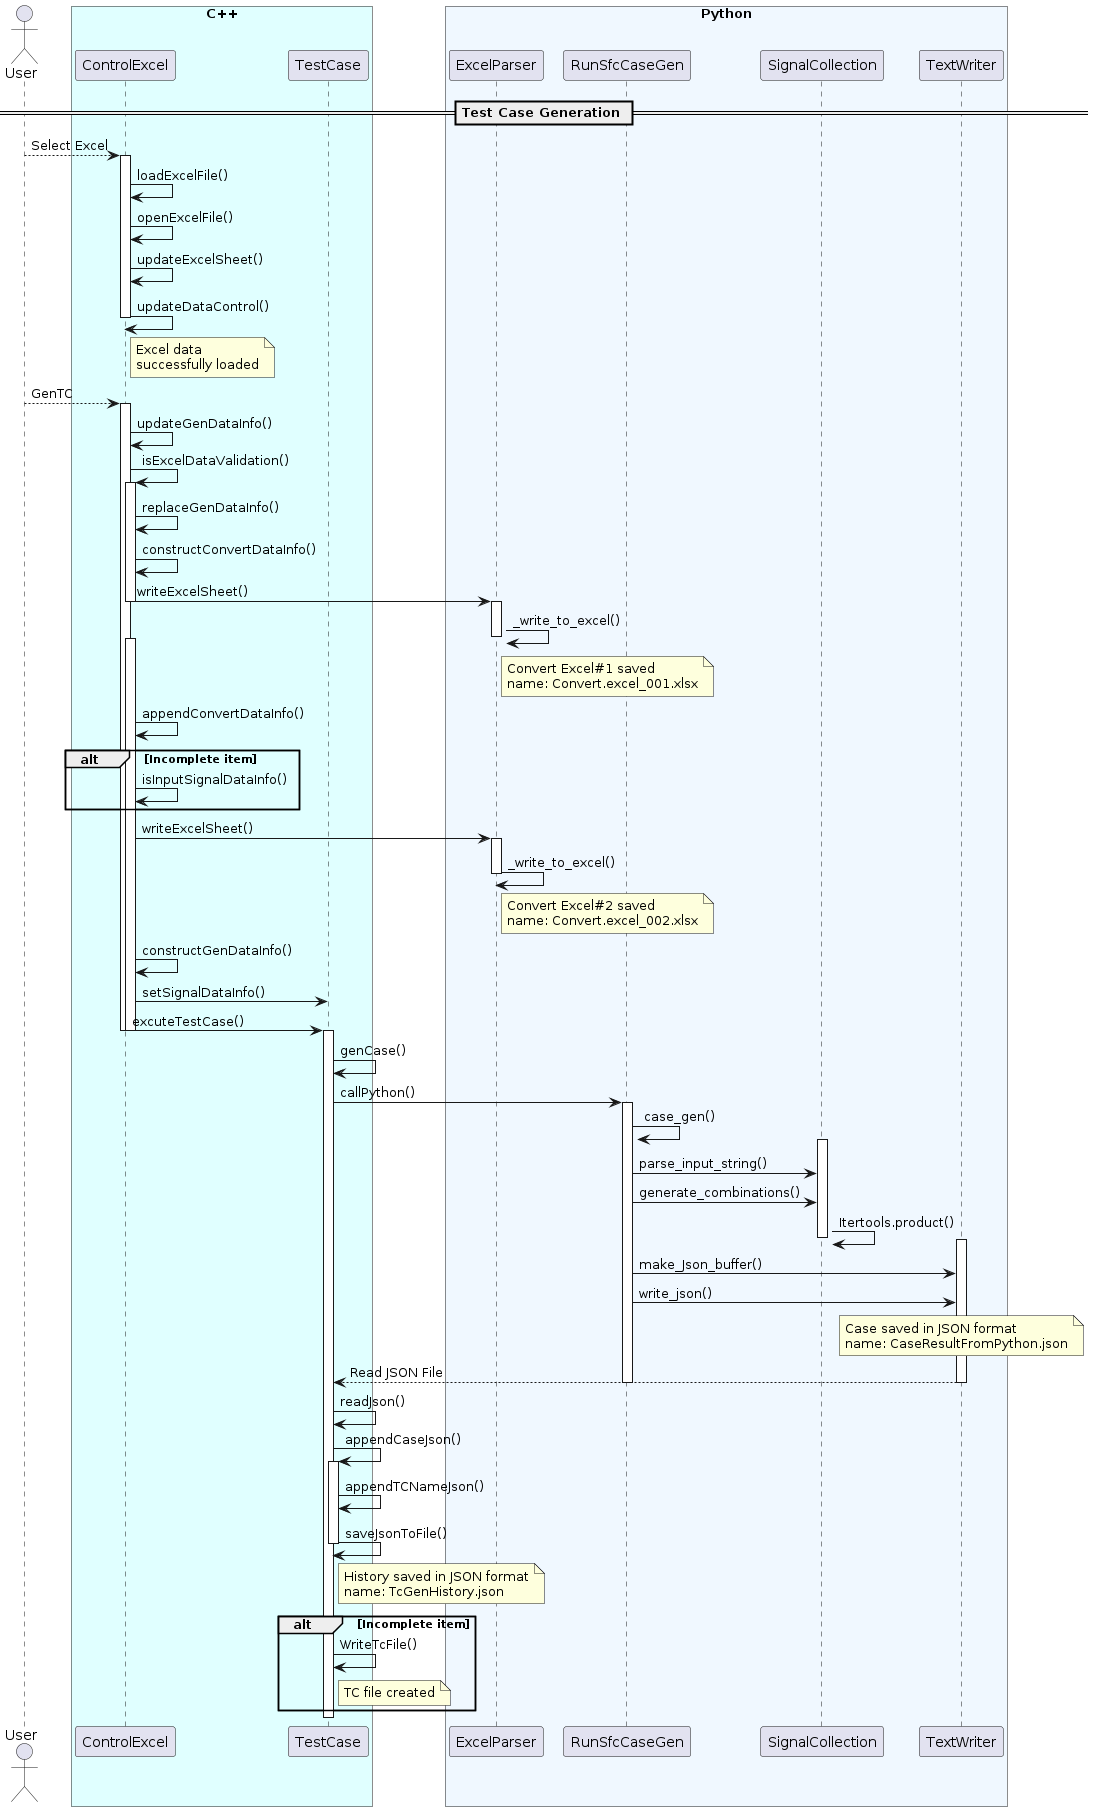

The diagram above was rendered by PlantUML. Its source (embedded in the PNG):
@startuml

== Test Case Generation ==

actor User order 10
participant ControlExcel order 20
participant TestCase order 30
participant ExcelParser order 40
participant RunSfcCaseGen order 45
participant SignalCollection order 50
participant TextWriter order 60

box "Python" #F0F8FF
    participant ExcelParser
    participant RunSfcCaseGen
    participant SignalCollection
    participant TextWriter
end box

box "C++" #E0FFFF
    participant ControlExcel
    participant TestCase
end box

User --> ControlExcel: Select Excel
activate ControlExcel

ControlExcel -> ControlExcel: loadExcelFile()
ControlExcel -> ControlExcel: openExcelFile()
ControlExcel -> ControlExcel: updateExcelSheet()
ControlExcel -> ControlExcel: updateDataControl()
deactivate ControlExcel
note right of ControlExcel
  Excel data
  successfully loaded
end note

User --> ControlExcel: GenTC
activate ControlExcel
ControlExcel -> ControlExcel: updateGenDataInfo()
ControlExcel -> ControlExcel: isExcelDataValidation()
activate ControlExcel
ControlExcel -> ControlExcel: replaceGenDataInfo()
ControlExcel -> ControlExcel: constructConvertDataInfo()
ControlExcel -> ExcelParser: writeExcelSheet()
deactivate ControlExcel

activate ExcelParser
ExcelParser -> ExcelParser: _write_to_excel()
note right of ExcelParser
  Convert Excel#1 saved
  name: Convert.excel_001.xlsx
end note
deactivate ExcelParser

activate ControlExcel
ControlExcel -> ControlExcel: appendConvertDataInfo()
alt Incomplete item
ControlExcel -> ControlExcel: isInputSignalDataInfo()
end
ControlExcel -> ExcelParser: writeExcelSheet()
activate ExcelParser
ExcelParser -> ExcelParser: _write_to_excel()
note right of ExcelParser
  Convert Excel#2 saved
  name: Convert.excel_002.xlsx
end note
deactivate ExcelParser
ControlExcel -> ControlExcel: constructGenDataInfo()
ControlExcel -> TestCase: setSignalDataInfo()
ControlExcel -> TestCase: excuteTestCase()
deactivate ControlExcel
deactivate ControlExcel

activate TestCase
TestCase -> TestCase: genCase()
TestCase -> RunSfcCaseGen: callPython()

activate RunSfcCaseGen
RunSfcCaseGen -> RunSfcCaseGen: case_gen()
activate SignalCollection
RunSfcCaseGen -> SignalCollection: parse_input_string()
RunSfcCaseGen -> SignalCollection: generate_combinations()
SignalCollection -> SignalCollection: Itertools.product()
deactivate SignalCollection
activate TextWriter
RunSfcCaseGen -> TextWriter: make_Json_buffer()
RunSfcCaseGen -> TextWriter: write_json()
note over of TextWriter
  Case saved in JSON format
  name: CaseResultFromPython.json
end note
TestCase <-- TextWriter: Read JSON File
deactivate TextWriter
deactivate RunSfcCaseGen

TestCase -> TestCase: readJson()
TestCase -> TestCase: appendCaseJson()
activate TestCase
TestCase -> TestCase: appendTCNameJson()
TestCase -> TestCase: saveJsonToFile()
note right of TestCase
  History saved in JSON format
  name: TcGenHistory.json
end note
deactivate TestCase
alt Incomplete item
TestCase -> TestCase: WriteTcFile()
note right of TestCase
  TC file created
end note
end
deactivate TestCase

@enduml